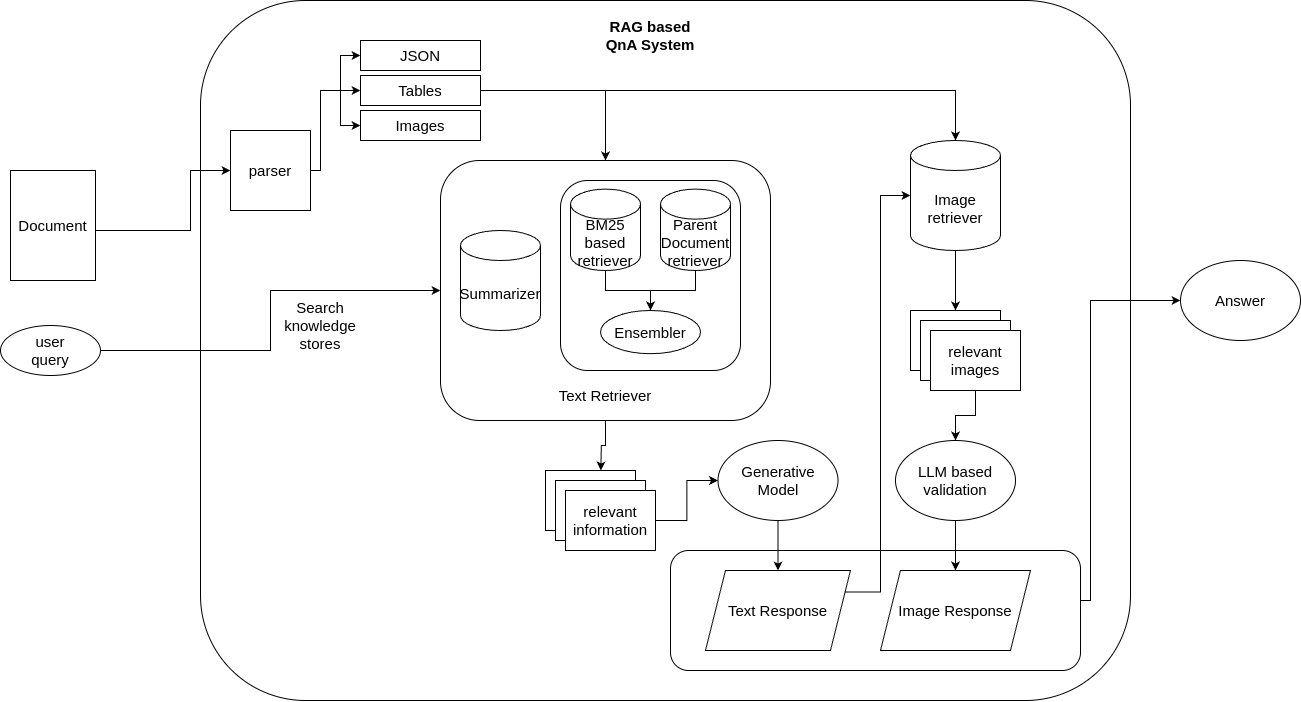

The diagram above was exported from draw.io. Its source (the exported page's mxGraphModel, read from the mxfile embedded in the PNG):
<mxGraphModel dx="1453" dy="887" grid="1" gridSize="10" guides="1" tooltips="1" connect="1" arrows="1" fold="1" page="1" pageScale="1" pageWidth="850" pageHeight="1100" math="0" shadow="0">
  <root>
    <mxCell id="0" />
    <mxCell id="1" parent="0" />
    <mxCell id="gk_3i1YB7dAy02OM3ktM-1" value="" style="rounded=1;whiteSpace=wrap;html=1;fontSize=15;" vertex="1" parent="1">
      <mxGeometry x="230" width="930" height="700" as="geometry" />
    </mxCell>
    <mxCell id="gk_3i1YB7dAy02OM3ktM-60" style="edgeStyle=orthogonalEdgeStyle;rounded=0;orthogonalLoop=1;jettySize=auto;html=1;exitX=0.5;exitY=1;exitDx=0;exitDy=0;" edge="1" parent="1" source="gk_3i1YB7dAy02OM3ktM-52">
      <mxGeometry relative="1" as="geometry">
        <mxPoint x="630.3333333333335" y="470" as="targetPoint" />
      </mxGeometry>
    </mxCell>
    <mxCell id="gk_3i1YB7dAy02OM3ktM-52" value="" style="rounded=1;whiteSpace=wrap;html=1;" vertex="1" parent="1">
      <mxGeometry x="470" y="160" width="330" height="260" as="geometry" />
    </mxCell>
    <mxCell id="gk_3i1YB7dAy02OM3ktM-2" style="edgeStyle=orthogonalEdgeStyle;rounded=0;orthogonalLoop=1;jettySize=auto;html=1;exitX=1;exitY=0.5;exitDx=0;exitDy=0;entryX=0;entryY=0.5;entryDx=0;entryDy=0;fontSize=15;" edge="1" parent="1" source="gk_3i1YB7dAy02OM3ktM-3" target="gk_3i1YB7dAy02OM3ktM-31">
      <mxGeometry relative="1" as="geometry">
        <Array as="points">
          <mxPoint x="1120" y="600" />
          <mxPoint x="1120" y="300" />
        </Array>
      </mxGeometry>
    </mxCell>
    <mxCell id="gk_3i1YB7dAy02OM3ktM-3" value="" style="rounded=1;whiteSpace=wrap;html=1;fontSize=15;" vertex="1" parent="1">
      <mxGeometry x="700" y="550" width="410" height="120" as="geometry" />
    </mxCell>
    <mxCell id="gk_3i1YB7dAy02OM3ktM-4" style="edgeStyle=orthogonalEdgeStyle;rounded=0;orthogonalLoop=1;jettySize=auto;html=1;exitX=1;exitY=0.5;exitDx=0;exitDy=0;entryX=0;entryY=0.5;entryDx=0;entryDy=0;fontSize=15;" edge="1" parent="1" source="gk_3i1YB7dAy02OM3ktM-5" target="gk_3i1YB7dAy02OM3ktM-9">
      <mxGeometry relative="1" as="geometry">
        <Array as="points">
          <mxPoint x="125" y="230" />
          <mxPoint x="220" y="230" />
          <mxPoint x="220" y="170" />
        </Array>
      </mxGeometry>
    </mxCell>
    <mxCell id="gk_3i1YB7dAy02OM3ktM-5" value="Document" style="rounded=0;whiteSpace=wrap;html=1;fontSize=15;" vertex="1" parent="1">
      <mxGeometry x="40" y="170" width="85" height="110" as="geometry" />
    </mxCell>
    <mxCell id="gk_3i1YB7dAy02OM3ktM-6" style="edgeStyle=orthogonalEdgeStyle;rounded=0;orthogonalLoop=1;jettySize=auto;html=1;exitX=1;exitY=0.5;exitDx=0;exitDy=0;entryX=0;entryY=0.5;entryDx=0;entryDy=0;fontSize=15;" edge="1" parent="1" source="gk_3i1YB7dAy02OM3ktM-9" target="gk_3i1YB7dAy02OM3ktM-10">
      <mxGeometry relative="1" as="geometry">
        <Array as="points">
          <mxPoint x="350" y="170" />
          <mxPoint x="350" y="90" />
          <mxPoint x="370" y="90" />
          <mxPoint x="370" y="55" />
        </Array>
      </mxGeometry>
    </mxCell>
    <mxCell id="gk_3i1YB7dAy02OM3ktM-7" style="edgeStyle=orthogonalEdgeStyle;rounded=0;orthogonalLoop=1;jettySize=auto;html=1;exitX=1;exitY=0.5;exitDx=0;exitDy=0;entryX=0;entryY=0.5;entryDx=0;entryDy=0;fontSize=15;" edge="1" parent="1" source="gk_3i1YB7dAy02OM3ktM-9" target="gk_3i1YB7dAy02OM3ktM-11">
      <mxGeometry relative="1" as="geometry">
        <Array as="points">
          <mxPoint x="350" y="170" />
          <mxPoint x="350" y="90" />
          <mxPoint x="370" y="90" />
          <mxPoint x="370" y="125" />
        </Array>
      </mxGeometry>
    </mxCell>
    <mxCell id="gk_3i1YB7dAy02OM3ktM-8" style="edgeStyle=orthogonalEdgeStyle;rounded=0;orthogonalLoop=1;jettySize=auto;html=1;exitX=1;exitY=0.5;exitDx=0;exitDy=0;entryX=0;entryY=0.5;entryDx=0;entryDy=0;fontSize=15;" edge="1" parent="1" source="gk_3i1YB7dAy02OM3ktM-9" target="gk_3i1YB7dAy02OM3ktM-13">
      <mxGeometry relative="1" as="geometry">
        <Array as="points">
          <mxPoint x="350" y="170" />
          <mxPoint x="350" y="90" />
        </Array>
      </mxGeometry>
    </mxCell>
    <mxCell id="gk_3i1YB7dAy02OM3ktM-9" value="parser" style="rounded=0;whiteSpace=wrap;html=1;fontSize=15;" vertex="1" parent="1">
      <mxGeometry x="260" y="130" width="80" height="80" as="geometry" />
    </mxCell>
    <mxCell id="gk_3i1YB7dAy02OM3ktM-10" value="JSON" style="rounded=0;whiteSpace=wrap;html=1;fontSize=15;" vertex="1" parent="1">
      <mxGeometry x="390" y="40" width="120" height="30" as="geometry" />
    </mxCell>
    <mxCell id="gk_3i1YB7dAy02OM3ktM-11" value="Images" style="rounded=0;whiteSpace=wrap;html=1;fontSize=15;" vertex="1" parent="1">
      <mxGeometry x="390" y="110" width="120" height="30" as="geometry" />
    </mxCell>
    <mxCell id="gk_3i1YB7dAy02OM3ktM-12" style="edgeStyle=orthogonalEdgeStyle;rounded=0;orthogonalLoop=1;jettySize=auto;html=1;exitX=1;exitY=0.5;exitDx=0;exitDy=0;fontSize=15;entryX=0.5;entryY=0;entryDx=0;entryDy=0;" edge="1" parent="1" source="gk_3i1YB7dAy02OM3ktM-13" target="gk_3i1YB7dAy02OM3ktM-52">
      <mxGeometry relative="1" as="geometry" />
    </mxCell>
    <mxCell id="gk_3i1YB7dAy02OM3ktM-13" value="Tables" style="rounded=0;whiteSpace=wrap;html=1;fontSize=15;" vertex="1" parent="1">
      <mxGeometry x="390" y="75" width="120" height="30" as="geometry" />
    </mxCell>
    <mxCell id="gk_3i1YB7dAy02OM3ktM-56" style="edgeStyle=orthogonalEdgeStyle;rounded=0;orthogonalLoop=1;jettySize=auto;html=1;exitX=1;exitY=0.5;exitDx=0;exitDy=0;entryX=0;entryY=0.5;entryDx=0;entryDy=0;" edge="1" parent="1" source="gk_3i1YB7dAy02OM3ktM-16" target="gk_3i1YB7dAy02OM3ktM-52">
      <mxGeometry relative="1" as="geometry" />
    </mxCell>
    <mxCell id="gk_3i1YB7dAy02OM3ktM-16" value="user&lt;div&gt;query&lt;/div&gt;" style="ellipse;whiteSpace=wrap;html=1;fontSize=15;" vertex="1" parent="1">
      <mxGeometry x="30" y="325" width="100" height="50" as="geometry" />
    </mxCell>
    <mxCell id="gk_3i1YB7dAy02OM3ktM-17" value="" style="group;fontSize=15;" vertex="1" connectable="0" parent="1">
      <mxGeometry x="590" y="180" width="180" height="190" as="geometry" />
    </mxCell>
    <mxCell id="gk_3i1YB7dAy02OM3ktM-18" value="" style="rounded=1;whiteSpace=wrap;html=1;fontSize=15;" vertex="1" parent="gk_3i1YB7dAy02OM3ktM-17">
      <mxGeometry width="180" height="190" as="geometry" />
    </mxCell>
    <mxCell id="gk_3i1YB7dAy02OM3ktM-19" style="edgeStyle=orthogonalEdgeStyle;rounded=0;orthogonalLoop=1;jettySize=auto;html=1;exitX=0.5;exitY=1;exitDx=0;exitDy=0;exitPerimeter=0;entryX=0.5;entryY=0;entryDx=0;entryDy=0;fontSize=15;" edge="1" parent="gk_3i1YB7dAy02OM3ktM-17" source="gk_3i1YB7dAy02OM3ktM-20" target="gk_3i1YB7dAy02OM3ktM-23">
      <mxGeometry relative="1" as="geometry" />
    </mxCell>
    <mxCell id="gk_3i1YB7dAy02OM3ktM-20" value="BM25&lt;div&gt;based retriever&lt;/div&gt;" style="shape=cylinder3;whiteSpace=wrap;html=1;boundedLbl=1;backgroundOutline=1;size=15;fontSize=15;" vertex="1" parent="gk_3i1YB7dAy02OM3ktM-17">
      <mxGeometry x="10" y="8.64" width="70" height="81.36" as="geometry" />
    </mxCell>
    <mxCell id="gk_3i1YB7dAy02OM3ktM-21" style="edgeStyle=orthogonalEdgeStyle;rounded=0;orthogonalLoop=1;jettySize=auto;html=1;exitX=0.5;exitY=1;exitDx=0;exitDy=0;exitPerimeter=0;entryX=0.5;entryY=0;entryDx=0;entryDy=0;fontSize=15;" edge="1" parent="gk_3i1YB7dAy02OM3ktM-17" source="gk_3i1YB7dAy02OM3ktM-22" target="gk_3i1YB7dAy02OM3ktM-23">
      <mxGeometry relative="1" as="geometry" />
    </mxCell>
    <mxCell id="gk_3i1YB7dAy02OM3ktM-22" value="Parent Document&lt;div&gt;retriever&lt;/div&gt;" style="shape=cylinder3;whiteSpace=wrap;html=1;boundedLbl=1;backgroundOutline=1;size=15;fontSize=15;" vertex="1" parent="gk_3i1YB7dAy02OM3ktM-17">
      <mxGeometry x="100" y="8.64" width="70" height="81.36" as="geometry" />
    </mxCell>
    <mxCell id="gk_3i1YB7dAy02OM3ktM-23" value="Ensembler" style="ellipse;whiteSpace=wrap;html=1;fontSize=15;" vertex="1" parent="gk_3i1YB7dAy02OM3ktM-17">
      <mxGeometry x="40" y="130.0027272727273" width="100" height="43.18181818181819" as="geometry" />
    </mxCell>
    <mxCell id="gk_3i1YB7dAy02OM3ktM-25" value="" style="group;fontSize=15;" vertex="1" connectable="0" parent="1">
      <mxGeometry x="575" y="470" width="110" height="80" as="geometry" />
    </mxCell>
    <mxCell id="gk_3i1YB7dAy02OM3ktM-26" value="" style="rounded=0;whiteSpace=wrap;html=1;fontSize=15;" vertex="1" parent="gk_3i1YB7dAy02OM3ktM-25">
      <mxGeometry width="90" height="60" as="geometry" />
    </mxCell>
    <mxCell id="gk_3i1YB7dAy02OM3ktM-27" value="" style="rounded=0;whiteSpace=wrap;html=1;fontSize=15;" vertex="1" parent="gk_3i1YB7dAy02OM3ktM-25">
      <mxGeometry x="10" y="10" width="90" height="60" as="geometry" />
    </mxCell>
    <mxCell id="gk_3i1YB7dAy02OM3ktM-28" value="relevant&lt;div&gt;information&lt;/div&gt;" style="rounded=0;whiteSpace=wrap;html=1;fontSize=15;" vertex="1" parent="gk_3i1YB7dAy02OM3ktM-25">
      <mxGeometry x="20" y="20" width="90" height="60" as="geometry" />
    </mxCell>
    <mxCell id="gk_3i1YB7dAy02OM3ktM-29" style="edgeStyle=orthogonalEdgeStyle;rounded=0;orthogonalLoop=1;jettySize=auto;html=1;exitX=0.5;exitY=1;exitDx=0;exitDy=0;entryX=0.5;entryY=0;entryDx=0;entryDy=0;fontSize=15;" edge="1" parent="1" source="gk_3i1YB7dAy02OM3ktM-30" target="gk_3i1YB7dAy02OM3ktM-42">
      <mxGeometry relative="1" as="geometry" />
    </mxCell>
    <mxCell id="gk_3i1YB7dAy02OM3ktM-30" value="Generative&lt;div&gt;Model&lt;/div&gt;" style="ellipse;whiteSpace=wrap;html=1;fontSize=15;" vertex="1" parent="1">
      <mxGeometry x="747.5" y="440" width="120" height="80" as="geometry" />
    </mxCell>
    <mxCell id="gk_3i1YB7dAy02OM3ktM-31" value="Answer" style="ellipse;whiteSpace=wrap;html=1;fontSize=15;" vertex="1" parent="1">
      <mxGeometry x="1210" y="260" width="120" height="80" as="geometry" />
    </mxCell>
    <mxCell id="gk_3i1YB7dAy02OM3ktM-32" value="Search knowledge&lt;div&gt;stores&lt;/div&gt;" style="text;html=1;align=center;verticalAlign=middle;whiteSpace=wrap;rounded=0;fontSize=15;" vertex="1" parent="1">
      <mxGeometry x="320" y="310" width="60" height="30" as="geometry" />
    </mxCell>
    <mxCell id="gk_3i1YB7dAy02OM3ktM-33" value="&lt;font&gt;&lt;b&gt;RAG based QnA System&lt;/b&gt;&lt;/font&gt;" style="text;html=1;align=center;verticalAlign=middle;whiteSpace=wrap;rounded=0;fontSize=15;" vertex="1" parent="1">
      <mxGeometry x="625" y="20" width="110" height="30" as="geometry" />
    </mxCell>
    <mxCell id="gk_3i1YB7dAy02OM3ktM-34" style="edgeStyle=orthogonalEdgeStyle;rounded=0;orthogonalLoop=1;jettySize=auto;html=1;exitX=0.5;exitY=1;exitDx=0;exitDy=0;exitPerimeter=0;entryX=0.5;entryY=0;entryDx=0;entryDy=0;fontSize=15;" edge="1" parent="1" source="gk_3i1YB7dAy02OM3ktM-35" target="gk_3i1YB7dAy02OM3ktM-37">
      <mxGeometry relative="1" as="geometry" />
    </mxCell>
    <mxCell id="gk_3i1YB7dAy02OM3ktM-35" value="Image retriever" style="shape=cylinder3;whiteSpace=wrap;html=1;boundedLbl=1;backgroundOutline=1;size=15;fontSize=15;" vertex="1" parent="1">
      <mxGeometry x="940" y="140" width="90" height="110" as="geometry" />
    </mxCell>
    <mxCell id="gk_3i1YB7dAy02OM3ktM-36" value="" style="group;fontSize=15;" vertex="1" connectable="0" parent="1">
      <mxGeometry x="940" y="310" width="110" height="80" as="geometry" />
    </mxCell>
    <mxCell id="gk_3i1YB7dAy02OM3ktM-37" value="" style="rounded=0;whiteSpace=wrap;html=1;fontSize=15;" vertex="1" parent="gk_3i1YB7dAy02OM3ktM-36">
      <mxGeometry width="90" height="60" as="geometry" />
    </mxCell>
    <mxCell id="gk_3i1YB7dAy02OM3ktM-38" value="" style="rounded=0;whiteSpace=wrap;html=1;fontSize=15;" vertex="1" parent="gk_3i1YB7dAy02OM3ktM-36">
      <mxGeometry x="10" y="10" width="90" height="60" as="geometry" />
    </mxCell>
    <mxCell id="gk_3i1YB7dAy02OM3ktM-39" value="relevant&lt;div&gt;images&lt;/div&gt;" style="rounded=0;whiteSpace=wrap;html=1;fontSize=15;" vertex="1" parent="gk_3i1YB7dAy02OM3ktM-36">
      <mxGeometry x="20" y="20" width="90" height="60" as="geometry" />
    </mxCell>
    <mxCell id="gk_3i1YB7dAy02OM3ktM-41" style="edgeStyle=orthogonalEdgeStyle;rounded=0;orthogonalLoop=1;jettySize=auto;html=1;exitX=1;exitY=0.5;exitDx=0;exitDy=0;entryX=0.5;entryY=0;entryDx=0;entryDy=0;entryPerimeter=0;fontSize=15;" edge="1" parent="1" source="gk_3i1YB7dAy02OM3ktM-13" target="gk_3i1YB7dAy02OM3ktM-35">
      <mxGeometry relative="1" as="geometry" />
    </mxCell>
    <mxCell id="gk_3i1YB7dAy02OM3ktM-42" value="&lt;font&gt;Text Response&lt;/font&gt;" style="shape=parallelogram;perimeter=parallelogramPerimeter;whiteSpace=wrap;html=1;fixedSize=1;fontSize=15;" vertex="1" parent="1">
      <mxGeometry x="735" y="570" width="145" height="80" as="geometry" />
    </mxCell>
    <mxCell id="gk_3i1YB7dAy02OM3ktM-62" style="edgeStyle=orthogonalEdgeStyle;rounded=0;orthogonalLoop=1;jettySize=auto;html=1;exitX=0.5;exitY=1;exitDx=0;exitDy=0;entryX=0.5;entryY=0;entryDx=0;entryDy=0;" edge="1" parent="1" source="gk_3i1YB7dAy02OM3ktM-44" target="gk_3i1YB7dAy02OM3ktM-46">
      <mxGeometry relative="1" as="geometry" />
    </mxCell>
    <mxCell id="gk_3i1YB7dAy02OM3ktM-44" value="LLM based validation" style="ellipse;whiteSpace=wrap;html=1;fontSize=15;" vertex="1" parent="1">
      <mxGeometry x="925" y="440" width="120" height="80" as="geometry" />
    </mxCell>
    <mxCell id="gk_3i1YB7dAy02OM3ktM-46" value="&lt;font&gt;Image Response&lt;/font&gt;" style="shape=parallelogram;perimeter=parallelogramPerimeter;whiteSpace=wrap;html=1;fixedSize=1;fontSize=15;" vertex="1" parent="1">
      <mxGeometry x="910" y="570" width="150" height="80" as="geometry" />
    </mxCell>
    <mxCell id="gk_3i1YB7dAy02OM3ktM-48" style="edgeStyle=orthogonalEdgeStyle;rounded=0;orthogonalLoop=1;jettySize=auto;html=1;exitX=1;exitY=0.25;exitDx=0;exitDy=0;entryX=0;entryY=0.5;entryDx=0;entryDy=0;entryPerimeter=0;fontSize=15;" edge="1" parent="1" source="gk_3i1YB7dAy02OM3ktM-42" target="gk_3i1YB7dAy02OM3ktM-35">
      <mxGeometry relative="1" as="geometry" />
    </mxCell>
    <mxCell id="gk_3i1YB7dAy02OM3ktM-50" value="&lt;font style=&quot;font-size: 15px;&quot;&gt;Summarizer&lt;/font&gt;" style="shape=cylinder3;whiteSpace=wrap;html=1;boundedLbl=1;backgroundOutline=1;size=15;" vertex="1" parent="1">
      <mxGeometry x="490" y="230" width="80" height="100" as="geometry" />
    </mxCell>
    <mxCell id="gk_3i1YB7dAy02OM3ktM-24" value="&lt;font&gt;Text Retriever&lt;/font&gt;" style="text;html=1;align=center;verticalAlign=middle;whiteSpace=wrap;rounded=0;fontSize=15;" vertex="1" parent="1">
      <mxGeometry x="570" y="380" width="130" height="30" as="geometry" />
    </mxCell>
    <mxCell id="gk_3i1YB7dAy02OM3ktM-53" style="edgeStyle=orthogonalEdgeStyle;rounded=0;orthogonalLoop=1;jettySize=auto;html=1;exitX=1;exitY=0.5;exitDx=0;exitDy=0;entryX=0;entryY=0.5;entryDx=0;entryDy=0;" edge="1" parent="1" source="gk_3i1YB7dAy02OM3ktM-28" target="gk_3i1YB7dAy02OM3ktM-30">
      <mxGeometry relative="1" as="geometry" />
    </mxCell>
    <mxCell id="gk_3i1YB7dAy02OM3ktM-65" value="" style="edgeStyle=orthogonalEdgeStyle;rounded=0;orthogonalLoop=1;jettySize=auto;html=1;" edge="1" parent="1" source="gk_3i1YB7dAy02OM3ktM-39" target="gk_3i1YB7dAy02OM3ktM-44">
      <mxGeometry relative="1" as="geometry" />
    </mxCell>
  </root>
</mxGraphModel>